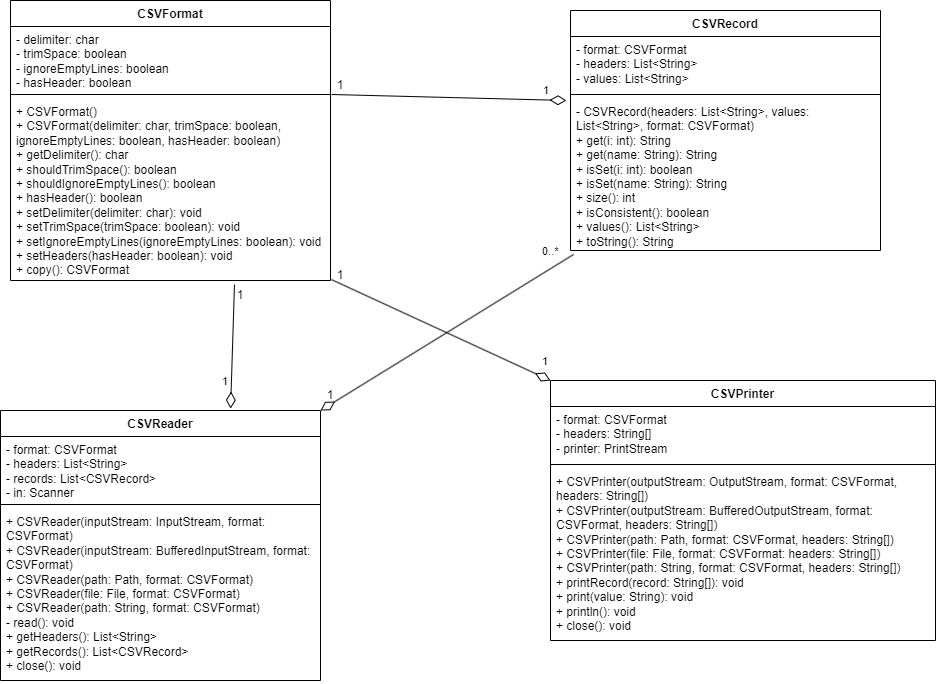

The diagram above was exported from draw.io. Its source (the exported page's mxGraphModel, read from the mxfile embedded in the PNG):
<mxGraphModel dx="2243" dy="755" grid="1" gridSize="10" guides="1" tooltips="1" connect="1" arrows="1" fold="1" page="1" pageScale="1" pageWidth="850" pageHeight="1100" math="0" shadow="0">
  <root>
    <mxCell id="0" />
    <mxCell id="1" parent="0" />
    <mxCell id="qePUKhiPBl1WURxYMlzY-1" value="CSVFormat" style="swimlane;fontStyle=1;align=center;verticalAlign=top;childLayout=stackLayout;horizontal=1;startSize=26;horizontalStack=0;resizeParent=1;resizeParentMax=0;resizeLast=0;collapsible=1;marginBottom=0;whiteSpace=wrap;html=1;" parent="1" vertex="1">
      <mxGeometry x="-110" y="170" width="320" height="280" as="geometry" />
    </mxCell>
    <mxCell id="qePUKhiPBl1WURxYMlzY-2" value="- delimiter: char&lt;div&gt;- trimSpace: boolean&lt;/div&gt;&lt;div&gt;- ignoreEmptyLines: boolean&lt;/div&gt;&lt;div&gt;- hasHeader: boolean&lt;/div&gt;" style="text;strokeColor=none;fillColor=none;align=left;verticalAlign=top;spacingLeft=4;spacingRight=4;overflow=hidden;rotatable=0;points=[[0,0.5],[1,0.5]];portConstraint=eastwest;whiteSpace=wrap;html=1;" parent="qePUKhiPBl1WURxYMlzY-1" vertex="1">
      <mxGeometry y="26" width="320" height="64" as="geometry" />
    </mxCell>
    <mxCell id="qePUKhiPBl1WURxYMlzY-3" value="" style="line;strokeWidth=1;fillColor=none;align=left;verticalAlign=middle;spacingTop=-1;spacingLeft=3;spacingRight=3;rotatable=0;labelPosition=right;points=[];portConstraint=eastwest;strokeColor=inherit;" parent="qePUKhiPBl1WURxYMlzY-1" vertex="1">
      <mxGeometry y="90" width="320" height="8" as="geometry" />
    </mxCell>
    <mxCell id="qePUKhiPBl1WURxYMlzY-4" value="+ CSVFormat()&lt;div&gt;+ CSVFormat(delimiter: char, trimSpace: boolean, ignoreEmptyLines: boolean, hasHeader: boolean)&lt;/div&gt;&lt;div&gt;+ getDelimiter(): char&lt;/div&gt;&lt;div&gt;+ shouldTrimSpace(): boolean&lt;/div&gt;&lt;div&gt;+ shouldIgnoreEmptyLines(): boolean&lt;/div&gt;&lt;div&gt;+ hasHeader(): boolean&lt;/div&gt;&lt;div&gt;+ setDelimiter(delimiter: char): void&lt;/div&gt;&lt;div&gt;+ setTrimSpace(trimSpace: boolean): void&lt;/div&gt;&lt;div&gt;+ setIgnoreEmptyLines(ignoreEmptyLines: boolean): void&lt;/div&gt;&lt;div&gt;+ setHeaders(hasHeader: boolean): void&lt;/div&gt;&lt;div&gt;+ copy(): CSVFormat&lt;/div&gt;" style="text;strokeColor=none;fillColor=none;align=left;verticalAlign=top;spacingLeft=4;spacingRight=4;overflow=hidden;rotatable=0;points=[[0,0.5],[1,0.5]];portConstraint=eastwest;whiteSpace=wrap;html=1;" parent="qePUKhiPBl1WURxYMlzY-1" vertex="1">
      <mxGeometry y="98" width="320" height="182" as="geometry" />
    </mxCell>
    <mxCell id="qePUKhiPBl1WURxYMlzY-5" value="CSVRecord" style="swimlane;fontStyle=1;align=center;verticalAlign=top;childLayout=stackLayout;horizontal=1;startSize=26;horizontalStack=0;resizeParent=1;resizeParentMax=0;resizeLast=0;collapsible=1;marginBottom=0;whiteSpace=wrap;html=1;" parent="1" vertex="1">
      <mxGeometry x="450" y="180" width="310" height="240" as="geometry" />
    </mxCell>
    <mxCell id="qePUKhiPBl1WURxYMlzY-6" value="- format: CSVFormat&lt;div&gt;- headers: List&amp;lt;String&amp;gt;&lt;/div&gt;&lt;div&gt;- values: List&amp;lt;String&amp;gt;&lt;/div&gt;" style="text;strokeColor=none;fillColor=none;align=left;verticalAlign=top;spacingLeft=4;spacingRight=4;overflow=hidden;rotatable=0;points=[[0,0.5],[1,0.5]];portConstraint=eastwest;whiteSpace=wrap;html=1;" parent="qePUKhiPBl1WURxYMlzY-5" vertex="1">
      <mxGeometry y="26" width="310" height="54" as="geometry" />
    </mxCell>
    <mxCell id="qePUKhiPBl1WURxYMlzY-7" value="" style="line;strokeWidth=1;fillColor=none;align=left;verticalAlign=middle;spacingTop=-1;spacingLeft=3;spacingRight=3;rotatable=0;labelPosition=right;points=[];portConstraint=eastwest;strokeColor=inherit;" parent="qePUKhiPBl1WURxYMlzY-5" vertex="1">
      <mxGeometry y="80" width="310" height="8" as="geometry" />
    </mxCell>
    <mxCell id="qePUKhiPBl1WURxYMlzY-8" value="- CSVRecord(headers: List&amp;lt;String&amp;gt;, values: List&amp;lt;String&amp;gt;, format: CSVFormat)&lt;div&gt;+ get(i: int): String&lt;/div&gt;&lt;div&gt;+ get(name: String): String&lt;/div&gt;&lt;div&gt;+ isSet(i: int): boolean&lt;/div&gt;&lt;div&gt;+ isSet(name: String): String&lt;/div&gt;&lt;div&gt;+ size(): int&lt;/div&gt;&lt;div&gt;+ isConsistent(): boolean&lt;/div&gt;&lt;div&gt;+ values(): List&amp;lt;String&amp;gt;&lt;/div&gt;&lt;div&gt;+ toString(): String&lt;/div&gt;" style="text;strokeColor=none;fillColor=none;align=left;verticalAlign=top;spacingLeft=4;spacingRight=4;overflow=hidden;rotatable=0;points=[[0,0.5],[1,0.5]];portConstraint=eastwest;whiteSpace=wrap;html=1;" parent="qePUKhiPBl1WURxYMlzY-5" vertex="1">
      <mxGeometry y="88" width="310" height="152" as="geometry" />
    </mxCell>
    <mxCell id="qePUKhiPBl1WURxYMlzY-9" value="CSVPrinter" style="swimlane;fontStyle=1;align=center;verticalAlign=top;childLayout=stackLayout;horizontal=1;startSize=26;horizontalStack=0;resizeParent=1;resizeParentMax=0;resizeLast=0;collapsible=1;marginBottom=0;whiteSpace=wrap;html=1;" parent="1" vertex="1">
      <mxGeometry x="430" y="550" width="385" height="260" as="geometry" />
    </mxCell>
    <mxCell id="qePUKhiPBl1WURxYMlzY-10" value="- format: CSVFormat&lt;div&gt;- headers: String[]&lt;/div&gt;&lt;div&gt;- printer: PrintStream&lt;/div&gt;" style="text;strokeColor=none;fillColor=none;align=left;verticalAlign=top;spacingLeft=4;spacingRight=4;overflow=hidden;rotatable=0;points=[[0,0.5],[1,0.5]];portConstraint=eastwest;whiteSpace=wrap;html=1;" parent="qePUKhiPBl1WURxYMlzY-9" vertex="1">
      <mxGeometry y="26" width="385" height="54" as="geometry" />
    </mxCell>
    <mxCell id="qePUKhiPBl1WURxYMlzY-11" value="" style="line;strokeWidth=1;fillColor=none;align=left;verticalAlign=middle;spacingTop=-1;spacingLeft=3;spacingRight=3;rotatable=0;labelPosition=right;points=[];portConstraint=eastwest;strokeColor=inherit;" parent="qePUKhiPBl1WURxYMlzY-9" vertex="1">
      <mxGeometry y="80" width="385" height="8" as="geometry" />
    </mxCell>
    <mxCell id="qePUKhiPBl1WURxYMlzY-12" value="+ CSVPrinter(outputStream: OutputStream, format: CSVFormat, headers: String[])&lt;div&gt;+ CSVPrinter(outputStream: BufferedOutputStream, format: CSVFormat, headers: String[])&lt;/div&gt;&lt;div&gt;+ CSVPrinter(path: Path, format: CSVFormat, headers: String[])&lt;/div&gt;&lt;div&gt;+ CSVPrinter(file: File, format: CSVFormat: headers: String[])&lt;/div&gt;&lt;div&gt;+ CSVPrinter(path: String, format: CSVFormat, headers: String[])&lt;/div&gt;&lt;div&gt;+ printRecord(record: String[]): void&lt;/div&gt;&lt;div&gt;+ print(value: String): void&lt;/div&gt;&lt;div&gt;+ println(): void&lt;/div&gt;&lt;div&gt;+ close(): void&lt;/div&gt;" style="text;strokeColor=none;fillColor=none;align=left;verticalAlign=top;spacingLeft=4;spacingRight=4;overflow=hidden;rotatable=0;points=[[0,0.5],[1,0.5]];portConstraint=eastwest;whiteSpace=wrap;html=1;" parent="qePUKhiPBl1WURxYMlzY-9" vertex="1">
      <mxGeometry y="88" width="385" height="172" as="geometry" />
    </mxCell>
    <mxCell id="qePUKhiPBl1WURxYMlzY-13" value="CSVReader" style="swimlane;fontStyle=1;align=center;verticalAlign=top;childLayout=stackLayout;horizontal=1;startSize=26;horizontalStack=0;resizeParent=1;resizeParentMax=0;resizeLast=0;collapsible=1;marginBottom=0;whiteSpace=wrap;html=1;" parent="1" vertex="1">
      <mxGeometry x="-120" y="580" width="320" height="270" as="geometry" />
    </mxCell>
    <mxCell id="qePUKhiPBl1WURxYMlzY-14" value="- format: CSVFormat&lt;div&gt;- headers: List&amp;lt;String&amp;gt;&lt;/div&gt;&lt;div&gt;- records: List&amp;lt;CSVRecord&amp;gt;&lt;/div&gt;&lt;div&gt;- in: Scanner&lt;/div&gt;" style="text;strokeColor=none;fillColor=none;align=left;verticalAlign=top;spacingLeft=4;spacingRight=4;overflow=hidden;rotatable=0;points=[[0,0.5],[1,0.5]];portConstraint=eastwest;whiteSpace=wrap;html=1;" parent="qePUKhiPBl1WURxYMlzY-13" vertex="1">
      <mxGeometry y="26" width="320" height="64" as="geometry" />
    </mxCell>
    <mxCell id="qePUKhiPBl1WURxYMlzY-15" value="" style="line;strokeWidth=1;fillColor=none;align=left;verticalAlign=middle;spacingTop=-1;spacingLeft=3;spacingRight=3;rotatable=0;labelPosition=right;points=[];portConstraint=eastwest;strokeColor=inherit;" parent="qePUKhiPBl1WURxYMlzY-13" vertex="1">
      <mxGeometry y="90" width="320" height="8" as="geometry" />
    </mxCell>
    <mxCell id="qePUKhiPBl1WURxYMlzY-16" value="+ CSVReader(inputStream: InputStream, format: CSVFormat)&lt;div&gt;+ CSVReader(inputStream: BufferedInputStream, format: CSVFormat)&lt;/div&gt;&lt;div&gt;+ CSVReader(path: Path, format: CSVFormat)&lt;/div&gt;&lt;div&gt;+ CSVReader(file: File, format: CSVFormat)&lt;/div&gt;&lt;div&gt;+ CSVReader(path: String, format: CSVFormat)&lt;/div&gt;&lt;div&gt;- read(): void&lt;/div&gt;&lt;div&gt;+ getHeaders(): List&amp;lt;String&amp;gt;&lt;/div&gt;&lt;div&gt;+ getRecords(): List&amp;lt;CSVRecord&amp;gt;&lt;/div&gt;&lt;div&gt;+ close(): void&lt;/div&gt;" style="text;strokeColor=none;fillColor=none;align=left;verticalAlign=top;spacingLeft=4;spacingRight=4;overflow=hidden;rotatable=0;points=[[0,0.5],[1,0.5]];portConstraint=eastwest;whiteSpace=wrap;html=1;" parent="qePUKhiPBl1WURxYMlzY-13" vertex="1">
      <mxGeometry y="98" width="320" height="172" as="geometry" />
    </mxCell>
    <mxCell id="qePUKhiPBl1WURxYMlzY-17" value="0..*" style="endArrow=none;html=1;endSize=12;startArrow=diamondThin;startSize=14;startFill=0;align=left;verticalAlign=bottom;rounded=0;entryX=0.01;entryY=1.026;entryDx=0;entryDy=0;entryPerimeter=0;exitX=1;exitY=0;exitDx=0;exitDy=0;" parent="1" source="qePUKhiPBl1WURxYMlzY-13" target="qePUKhiPBl1WURxYMlzY-8" edge="1">
      <mxGeometry x="0.7891" y="12" relative="1" as="geometry">
        <mxPoint x="290" y="510" as="sourcePoint" />
        <mxPoint x="450" y="450" as="targetPoint" />
        <mxPoint as="offset" />
      </mxGeometry>
    </mxCell>
    <mxCell id="qePUKhiPBl1WURxYMlzY-18" value="1" style="endArrow=none;html=1;endSize=12;startArrow=diamondThin;startSize=14;startFill=0;align=left;verticalAlign=bottom;rounded=0;entryX=1.003;entryY=-0.022;entryDx=0;entryDy=0;entryPerimeter=0;exitX=-0.013;exitY=0.013;exitDx=0;exitDy=0;exitPerimeter=0;" parent="1" source="qePUKhiPBl1WURxYMlzY-8" target="qePUKhiPBl1WURxYMlzY-4" edge="1">
      <mxGeometry x="-0.7845" relative="1" as="geometry">
        <mxPoint x="340" y="390" as="sourcePoint" />
        <mxPoint x="500" y="390" as="targetPoint" />
        <mxPoint as="offset" />
      </mxGeometry>
    </mxCell>
    <mxCell id="qePUKhiPBl1WURxYMlzY-19" value="1" style="endArrow=none;html=1;endSize=12;startArrow=diamondThin;startSize=14;startFill=0;align=left;verticalAlign=bottom;rounded=0;entryX=0.7;entryY=1.022;entryDx=0;entryDy=0;entryPerimeter=0;exitX=0.719;exitY=-0.007;exitDx=0;exitDy=0;exitPerimeter=0;" parent="1" source="qePUKhiPBl1WURxYMlzY-13" target="qePUKhiPBl1WURxYMlzY-4" edge="1">
      <mxGeometry x="-0.7136" y="11" relative="1" as="geometry">
        <mxPoint x="30" y="520" as="sourcePoint" />
        <mxPoint x="190" y="520" as="targetPoint" />
        <mxPoint as="offset" />
      </mxGeometry>
    </mxCell>
    <mxCell id="qePUKhiPBl1WURxYMlzY-20" value="1" style="endArrow=none;html=1;endSize=12;startArrow=diamondThin;startSize=14;startFill=0;align=left;verticalAlign=bottom;rounded=0;entryX=1.003;entryY=0.995;entryDx=0;entryDy=0;entryPerimeter=0;exitX=0;exitY=0;exitDx=0;exitDy=0;" parent="1" source="qePUKhiPBl1WURxYMlzY-9" target="qePUKhiPBl1WURxYMlzY-4" edge="1">
      <mxGeometry x="-0.89" y="-5" relative="1" as="geometry">
        <mxPoint x="340" y="490" as="sourcePoint" />
        <mxPoint x="500" y="490" as="targetPoint" />
        <mxPoint as="offset" />
      </mxGeometry>
    </mxCell>
    <mxCell id="ZKKt_lrbXFdLLYNuqGrL-2" value="1" style="text;html=1;align=center;verticalAlign=middle;whiteSpace=wrap;rounded=0;" vertex="1" parent="1">
      <mxGeometry x="110" y="460" width="20" height="10" as="geometry" />
    </mxCell>
    <mxCell id="ZKKt_lrbXFdLLYNuqGrL-6" value="1" style="text;html=1;align=center;verticalAlign=middle;whiteSpace=wrap;rounded=0;" vertex="1" parent="1">
      <mxGeometry x="180" y="550" width="60" height="30" as="geometry" />
    </mxCell>
    <mxCell id="ZKKt_lrbXFdLLYNuqGrL-8" value="1" style="text;html=1;align=center;verticalAlign=middle;whiteSpace=wrap;rounded=0;" vertex="1" parent="1">
      <mxGeometry x="190" y="430" width="60" height="30" as="geometry" />
    </mxCell>
    <mxCell id="ZKKt_lrbXFdLLYNuqGrL-9" value="1" style="text;html=1;align=center;verticalAlign=middle;whiteSpace=wrap;rounded=0;" vertex="1" parent="1">
      <mxGeometry x="190" y="240" width="60" height="30" as="geometry" />
    </mxCell>
  </root>
</mxGraphModel>